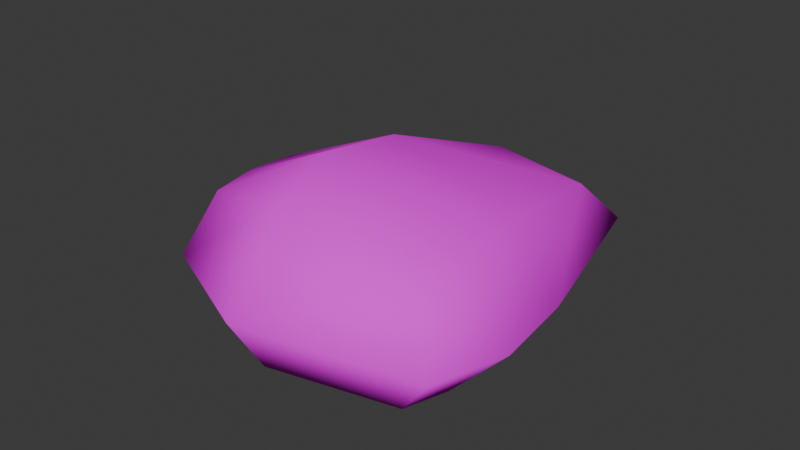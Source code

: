 # Source: Rock.002.blend  (saved by Blender 4.0.36; exported with 4.5.12 LTS)
import bpy
from mathutils import Matrix  # noqa: F401  (used for matrix-valued properties, if any)

bpy.ops.wm.read_factory_settings(use_empty=True)
scene = bpy.context.scene
scene.name = 'Scene'

# ---- collections
col_collection = bpy.data.collections.new('Collection'); scene.collection.children.link(col_collection)

# ---- images (referenced by path relative to the original .blend; pixels are not part of the script)
import os
ASSET_DIR = os.environ.get("B2B_ASSET_DIR", "")  # directory of the original .blend (textures are referenced by path, not embedded)
HERE = os.path.dirname(os.path.abspath(__file__))  # packed textures are extracted next to this script under _unpacked/

def load_image(name, relpath, width, height, colorspace="sRGB"):
    """Load a texture the original file referenced (path relative to the .blend, or extracted next to this script)."""
    p = next((c for c in (os.path.join(HERE, relpath), os.path.join(ASSET_DIR, relpath)) if relpath and os.path.exists(c)), "")
    if p:
        img = bpy.data.images.load(p, check_existing=True)
        img.name = name
    else:  # same state as the original file: an image datablock whose file is absent (Cycles renders it pink)
        img = bpy.data.images.new(name, width, height)
        img.source = "FILE"
        img.filepath = "//" + (relpath or name)
    img.colorspace_settings.name = colorspace
    return img
img_toonrock01_png = load_image('ToonRock01.png', 'Texture/ToonRock01.png', 1024, 1024, 'sRGB')

# ---- materials (node trees are filled in below, after node groups)
mat_rock = bpy.data.materials.new('Rock')
mat_rock.alpha_threshold = 0.0
mat_rock.use_transparent_shadow = False
mat_rock.roughness = 0.5
mat_rock.line_color = (0.0, 0.0, 0.0, 1.0)

# ---- node groups
ng_auto_smooth = bpy.data.node_groups.new('Auto Smooth', 'GeometryNodeTree')
_s = ng_auto_smooth.interface.new_socket(name='Geometry', in_out='OUTPUT', socket_type='NodeSocketGeometry')
_s = ng_auto_smooth.interface.new_socket(name='Geometry', in_out='INPUT', socket_type='NodeSocketGeometry')
_s = ng_auto_smooth.interface.new_socket(name='Angle', in_out='INPUT', socket_type='NodeSocketFloat')
_s.subtype = 'ANGLE'
_s.min_value = 0.0
_s.max_value = 3.142
ng_auto_smooth.is_modifier = True
_N = ng_auto_smooth.nodes; _L = ng_auto_smooth.links
n0 = _N.new('NodeGroupOutput'); n0.name = 'Group Output'; n0.location = (480, -100)
n1 = _N.new('NodeGroupInput'); n1.name = 'Group Input'; n1.location = (-420, -300)
n2 = _N.new('NodeGroupInput'); n2.name = 'Group Input.001'; n2.location = (-60, -100)
n3 = _N.new('GeometryNodeSetShadeSmooth'); n3.name = 'Set Shade Smooth'; n3.location = (120, -100)
n3.domain = 'EDGE'
n4 = _N.new('GeometryNodeSetShadeSmooth'); n4.name = 'Set Shade Smooth.001'; n4.location = (300, -100)
n5 = _N.new('GeometryNodeInputMeshEdgeAngle'); n5.name = 'Edge Angle'; n5.location = (-420, -220)
n6 = _N.new('GeometryNodeInputEdgeSmooth'); n6.name = 'Is Edge Smooth'; n6.location = (-60, -160)
n7 = _N.new('GeometryNodeInputShadeSmooth'); n7.name = 'Is Face Smooth'; n7.location = (-240, -340)
n8 = _N.new('FunctionNodeBooleanMath'); n8.name = 'Boolean Math'; n8.location = (-60, -220)
n9 = _N.new('FunctionNodeCompare'); n9.name = 'Compare'; n9.location = (-240, -180)
n9.operation = 'LESS_EQUAL'
_L.new(n5.outputs[0], n9.inputs[0])
_L.new(n4.outputs[0], n0.inputs[0])
_L.new(n1.outputs[1], n9.inputs[1])
_L.new(n9.outputs[0], n8.inputs[0])
_L.new(n7.outputs[0], n8.inputs[1])
_L.new(n2.outputs[0], n3.inputs[0])
_L.new(n6.outputs[0], n3.inputs[1])
_L.new(n3.outputs[0], n4.inputs[0])
_L.new(n8.outputs[0], n3.inputs[2])
n0.is_active_output = True

# ---- material node trees
mat_rock.use_nodes = True; mat_rock.node_tree.nodes.clear()
_N = mat_rock.node_tree.nodes; _L = mat_rock.node_tree.links
n0 = _N.new('ShaderNodeOutputMaterial'); n0.name = 'Material Output'; n0.location = (300, 300)
n1 = _N.new('ShaderNodeBsdfPrincipled'); n1.name = 'Principled BSDF'; n1.location = (10, 300)
n1.inputs[2].default_value = 0.0
n1.inputs[3].default_value = 1.45
n1.inputs[13].default_value = 0.0
n2 = _N.new('ShaderNodeTexImage'); n2.name = 'Image Texture'; n2.location = (-280, 280)
n2.image = img_toonrock01_png
_L.new(n1.outputs[0], n0.inputs[0])
_L.new(n2.outputs[0], n1.inputs[0])
n0.is_active_output = True

# ---- world
world_world = bpy.data.worlds.new('World'); scene.world = world_world
world_world.use_nodes = True; world_world.node_tree.nodes.clear()
_N = world_world.node_tree.nodes; _L = world_world.node_tree.links
n0 = _N.new('ShaderNodeOutputWorld'); n0.name = 'World Output'; n0.location = (300, 300)
n1 = _N.new('ShaderNodeBackground'); n1.name = 'Background'; n1.location = (10, 300)
n1.inputs[0].default_value = (0.05088, 0.05088, 0.05088, 1.0)
_L.new(n1.outputs[0], n0.inputs[0])
n0.is_active_output = True
world_world.color = (0.05088, 0.05088, 0.05088)
world_world.use_sun_shadow = False
world_world.sun_shadow_jitter_overblur = 0.0

# ---- meshes
me_cube_001 = bpy.data.meshes.new('Cube.001')
me_cube_001.from_pydata([(-1.142, -1.401, -0.307), (-1.142, -1.291, 0.914), (-0.9255, 0.9727, -0.3154), (-0.9255, 0.9303, 0.6448), (1.503, -1.679, -0.2122), (1.503, -1.507, 0.931), (1.171, 1.724, -0.2855), (1.171, 1.642, 0.6263), (-1.348, -0.1041, -0.5645), (-1.323, -0.7561, -0.4996), (-1.372, -1.606, 0.2556), (-1.323, -0.6944, 0.8701), (-1.348, -0.09335, 0.824), (-1.137, 1.15, 0.1258), (0.09156, 1.819, -0.3418), (0.09156, 1.72, 0.7241), (1.442, 2.009, 0.1744), (1.575, -1.126, -0.3013), (1.469, -0.1219, -0.3891), (1.469, 0.003468, 0.9449), (1.575, -0.9398, 0.9939), (1.913, -1.849, 0.2967), (0.1781, -2.021, -0.176), (0.1781, -1.765, 1.322), (-1.816, -0.7547, 0.05289), (-1.896, -0.101, 0.007549), (0.09114, 2.465, 0.1805), (2.006, -0.05767, 0.2471), (2.161, -1.058, 0.2971), (0.3744, -2.586, 0.6366), (0.012, -0.02476, -0.5984), (0.02099, -1.159, -0.5013), (0.012, -0.007788, 1.398), (0.02099, -0.9613, 1.539)], [], [(0, 10, 24, 9), (10, 1, 11, 24), (13, 26, 14, 2), (25, 13, 2, 8), (12, 3, 13, 25), (23, 1, 10, 29), (17, 28, 21, 4), (5, 23, 29, 21), (26, 16, 6, 14), (27, 19, 20, 28), (18, 27, 28, 17), (28, 20, 5, 21), (27, 18, 6, 16), (7, 19, 27, 16), (9, 31, 22, 0), (21, 29, 22, 4), (30, 18, 17, 31), (8, 30, 31, 9), (29, 10, 0, 22), (24, 11, 12, 25), (31, 17, 4, 22), (30, 8, 2, 14), (18, 30, 14, 6), (20, 33, 23, 5), (19, 32, 33, 20), (32, 12, 11, 33), (33, 11, 1, 23), (32, 19, 7, 15), (12, 32, 15, 3), (3, 15, 26, 13), (9, 24, 25, 8), (15, 7, 16, 26)])
me_cube_001.polygons.foreach_set('use_smooth', [True] * 32)
_uv = me_cube_001.uv_layers.new(name='UVMap')
_uv.uv.foreach_set('vector', [0.3775, 0.01004, 0.5, 0.01004, 0.5, 0.07128, 0.3775, 0.07128, 0.5, 0.01004, 0.6225, 0.01004, 0.6225, 0.07128, 0.5, 0.07128, 0.5, 0.255, 0.5, 0.3775, 0.3775, 0.3775, 0.3775, 0.255, 0.5, 0.1325, 0.5, 0.255, 0.3775, 0.255, 0.3775, 0.1325, 0.6225, 0.1325, 0.6225, 0.255, 0.5, 0.255, 0.5, 0.1325, 0.6225, 0.8675, 0.6225, 0.99, 0.5, 0.99, 0.5, 0.8675, 0.3775, 0.6837, 0.5, 0.6837, 0.5, 0.745, 0.3775, 0.745, 0.6225, 0.745, 0.6225, 0.8675, 0.5, 0.8675, 0.5, 0.745, 0.5, 0.3775, 0.5, 0.5, 0.3775, 0.5, 0.3775, 0.3775, 0.5, 0.6225, 0.6225, 0.6225, 0.6225, 0.6837, 0.5, 0.6837, 0.3775, 0.6225, 0.5, 0.6225, 0.5, 0.6837, 0.3775, 0.6837, 0.5, 0.6837, 0.6225, 0.6837, 0.6225, 0.745, 0.5, 0.745, 0.5, 0.6225, 0.3775, 0.6225, 0.3775, 0.5, 0.5, 0.5, 0.6225, 0.5, 0.6225, 0.6225, 0.5, 0.6225, 0.5, 0.5, 0.1325, 0.6837, 0.255, 0.6837, 0.255, 0.745, 0.1325, 0.745, 0.5, 0.745, 0.5, 0.8675, 0.3775, 0.8675, 0.3775, 0.745, 0.255, 0.6225, 0.3775, 0.6225, 0.3775, 0.6837, 0.255, 0.6837, 0.1325, 0.6225, 0.255, 0.6225, 0.255, 0.6837, 0.1325, 0.6837, 0.5, 0.8675, 0.5, 0.99, 0.3775, 0.99, 0.3775, 0.8675, 0.5, 0.07128, 0.6225, 0.07128, 0.6225, 0.1325, 0.5, 0.1325, 0.255, 0.6837, 0.3775, 0.6837, 0.3775, 0.745, 0.255, 0.745, 0.255, 0.6225, 0.1325, 0.6225, 0.1325, 0.5, 0.255, 0.5, 0.3775, 0.6225, 0.255, 0.6225, 0.255, 0.5, 0.3775, 0.5, 0.6225, 0.6837, 0.745, 0.6837, 0.745, 0.745, 0.6225, 0.745, 0.6225, 0.6225, 0.745, 0.6225, 0.745, 0.6837, 0.6225, 0.6837, 0.745, 0.6225, 0.8675, 0.6225, 0.8675, 0.6837, 0.745, 0.6837, 0.745, 0.6837, 0.8675, 0.6837, 0.8675, 0.745, 0.745, 0.745, 0.745, 0.6225, 0.6225, 0.6225, 0.6225, 0.5, 0.745, 0.5, 0.8675, 0.6225, 0.745, 0.6225, 0.745, 0.5, 0.8675, 0.5, 0.6225, 0.255, 0.6225, 0.3775, 0.5, 0.3775, 0.5, 0.255, 0.3775, 0.07128, 0.5, 0.07128, 0.5, 0.1325, 0.3775, 0.1325, 0.6225, 0.3775, 0.6225, 0.5, 0.5, 0.5, 0.5, 0.3775])
me_cube_001.materials.append(mat_rock)
me_cube_001.update()

# ---- objects
ob_cube = bpy.data.objects.new('Cube', me_cube_001)

# ---- transforms, parenting, visibility, modifiers, constraints
ob_cube.location = (0.0, 0.0, 0.0)
_m = ob_cube.modifiers.new('Auto Smooth', 'NODES')
_m.node_group = ng_auto_smooth
_gi = [s.identifier for s in ng_auto_smooth.interface.items_tree if s.item_type == 'SOCKET' and s.in_out == 'INPUT']
_m[_gi[1]] = 3.142  # Angle

# ---- collection membership
col_collection.objects.link(ob_cube)

# ---- scene / render settings (as saved in the file)
scene.frame_start = 1; scene.frame_end = 250; scene.frame_set(1)
scene.render.engine = 'BLENDER_EEVEE_NEXT'
scene.cycles.sampling_pattern = 'TABULATED_SOBOL'
bpy.context.view_layer.update()

# ---- added for rendering (the .blend has no active camera and no usable light): camera, sun
cam_auto = bpy.data.cameras.new('AutoCamera')
cam_auto.lens = 50.0
cam_auto.sensor_width = 36.0
cam_auto.clip_end = 1000.0
ob_auto_camera = bpy.data.objects.new('AutoCamera', cam_auto)
scene.collection.objects.link(ob_auto_camera)
ob_auto_camera.location = (6.4434, -7.63391, 5.51914)
ob_auto_camera.rotation_euler = (1.09748, -7.21219e-08, 0.694738)
scene.camera = ob_auto_camera
light_auto_sun = bpy.data.lights.new('AutoSun', 'SUN')
light_auto_sun.energy = 3.0
light_auto_sun.angle = 0.0523599
ob_auto_sun = bpy.data.objects.new('AutoSun', light_auto_sun)
scene.collection.objects.link(ob_auto_sun)
ob_auto_sun.rotation_euler = (0.872665, 0.174533, 0.523599)
bpy.context.view_layer.update()
